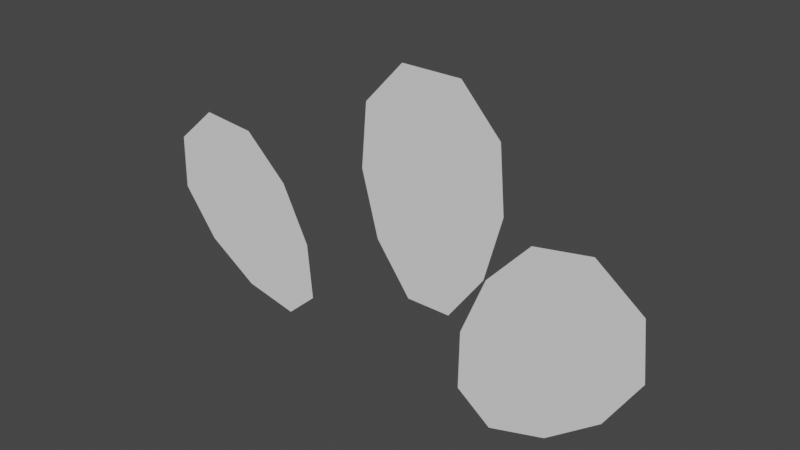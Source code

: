 # Source: flowers.blend  (saved by Blender 3.6.11; exported with 4.5.12 LTS)
import bpy
from mathutils import Matrix  # noqa: F401  (used for matrix-valued properties, if any)

bpy.ops.wm.read_factory_settings(use_empty=True)
scene = bpy.context.scene
scene.name = 'Scene'

# ---- collections
col_collection = bpy.data.collections.new('Collection'); scene.collection.children.link(col_collection)

# ---- world
world_world = bpy.data.worlds.new('World'); scene.world = world_world
world_world.use_nodes = True; world_world.node_tree.nodes.clear()
_N = world_world.node_tree.nodes; _L = world_world.node_tree.links
n0 = _N.new('ShaderNodeOutputWorld'); n0.name = 'World Output'; n0.location = (300, 300)
n1 = _N.new('ShaderNodeBackground'); n1.name = 'Background'; n1.location = (10, 300)
n1.inputs[0].default_value = (0.05088, 0.05088, 0.05088, 1.0)
_L.new(n1.outputs[0], n0.inputs[0])
n0.is_active_output = True
world_world.color = (0.05088, 0.05088, 0.05088)
world_world.use_sun_shadow = False
world_world.sun_shadow_jitter_overblur = 0.0

# ---- meshes
me_plane = bpy.data.meshes.new('Plane')
me_plane.from_pydata([(-0.5064, -0.01392, 0.07579), (-0.6522, -0.01392, 0.1728), (-0.7518, -0.01392, 0.3086), (-0.7479, -0.01392, 0.462), (-0.6296, -0.01392, 0.566), (-0.4767, -0.01392, 0.5508), (-0.3545, -0.01392, 0.435), (-0.2768, -0.01392, 0.2779), (-0.3518, -0.01392, 0.04229), (-0.2631, -0.01392, 0.1204), (0.06704, 0.1573, 0.1146), (-0.06904, 0.1573, 0.1146), (0.1751, 0.1573, 0.2611), (0.2275, 0.1573, 0.4559), (0.21, 0.1573, 0.649), (0.08942, 0.1573, 0.7786), (-0.09192, 0.1573, 0.7786), (-0.212, 0.1573, 0.6491), (-0.2293, 0.1573, 0.4559), (-0.1771, 0.1573, 0.2612), (0.2865, -0.08751, 0.2734), (0.3527, -0.08751, 0.4356), (0.4661, -0.08751, 0.5601), (0.6172, -0.08751, 0.5866), (0.7426, -0.08751, 0.4913), (0.758, -0.08751, 0.3384), (0.6687, -0.08751, 0.1956), (0.5301, -0.08751, 0.08842), (0.2843, -0.08751, 0.1153), (0.3784, -0.08751, 0.04383)], [], [(9, 8, 0, 1, 2, 3, 4, 5, 6, 7), (10, 11, 19, 18, 17, 16, 15, 14, 13, 12), (29, 28, 20, 21, 22, 23, 24, 25, 26, 27)])
_uv = me_plane.uv_layers.new(name='UVMap')
_uv.uv.foreach_set('vector', [0.517, 0.5001, 0.6194, 0.5001, 0.7007, 0.6104, 0.74, 0.757, 0.727, 0.9024, 0.6366, 0.9999, 0.5002, 0.9998, 0.4094, 0.9023, 0.3962, 0.757, 0.4356, 0.6104, 0.1392, 0.0001306, 0.2571, 0.0001306, 0.3507, 0.1271, 0.396, 0.2959, 0.381, 0.4633, 0.2769, 0.5755, 0.1198, 0.5755, 0.01528, 0.4632, 0.0001306, 0.2959, 0.04551, 0.1271, 0.517, 0.0001306, 0.6194, 0.0001306, 0.7007, 0.1104, 0.74, 0.257, 0.727, 0.4024, 0.6366, 0.4999, 0.5002, 0.4998, 0.4094, 0.4023, 0.3962, 0.257, 0.4356, 0.1104])
me_plane.update()
me_plane.normals_split_custom_set([tuple(v) for v in zip(*[iter([-1.414e-07, 1.0, -1.404e-07, -1.414e-07, 1.0, -1.404e-07, -1.414e-07, 1.0, -1.404e-07, -1.414e-07, 1.0, -1.404e-07, -1.414e-07, 1.0, -1.404e-07, -1.414e-07, 1.0, -1.404e-07, -1.414e-07, 1.0, -1.404e-07, -1.414e-07, 1.0, -1.404e-07, -1.414e-07, 1.0, -1.404e-07, -1.414e-07, 1.0, -1.404e-07, -1.922e-07, 1.0, -2.733e-08, -1.922e-07, 1.0, -2.733e-08, -1.922e-07, 1.0, -2.733e-08, -1.922e-07, 1.0, -2.733e-08, -1.922e-07, 1.0, -2.733e-08, -1.922e-07, 1.0, -2.733e-08, -1.922e-07, 1.0, -2.733e-08, -1.922e-07, 1.0, -2.733e-08, -1.922e-07, 1.0, -2.733e-08, -1.922e-07, 1.0, -2.733e-08, -1.687e-07, 1.0, 1.035e-07, -1.687e-07, 1.0, 1.035e-07, -1.687e-07, 1.0, 1.035e-07, -1.687e-07, 1.0, 1.035e-07, -1.687e-07, 1.0, 1.035e-07, -1.687e-07, 1.0, 1.035e-07, -1.687e-07, 1.0, 1.035e-07, -1.687e-07, 1.0, 1.035e-07, -1.687e-07, 1.0, 1.035e-07, -1.687e-07, 1.0, 1.035e-07])] * 3)])

# ---- objects
ob_flowers = bpy.data.objects.new('Flowers', me_plane)

# ---- transforms, parenting, visibility, modifiers, constraints
ob_flowers.location = (0.0, 0.0, 0.0)
ob_flowers.rotation_mode = 'QUATERNION'
ob_flowers.rotation_quaternion = (1.0, 0.0, 0.0, 0.0)

# ---- collection membership
scene.collection.objects.link(ob_flowers)

# ---- scene / render settings (as saved in the file)
scene.frame_start = 1; scene.frame_end = 250; scene.frame_set(1)
scene.render.engine = 'BLENDER_EEVEE_NEXT'
scene.cycles.sampling_pattern = 'TABULATED_SOBOL'
scene.view_settings.view_transform = 'Filmic'
bpy.context.view_layer.update()

# ---- added for rendering (the .blend has no active camera and no usable light): camera, sun
cam_auto = bpy.data.cameras.new('AutoCamera')
cam_auto.lens = 50.0
cam_auto.sensor_width = 36.0
cam_auto.clip_end = 1000.0
ob_auto_camera = bpy.data.objects.new('AutoCamera', cam_auto)
scene.collection.objects.link(ob_auto_camera)
ob_auto_camera.location = (1.57369, -1.8498, 1.66693)
ob_auto_camera.rotation_euler = (1.09748, -7.21219e-08, 0.694738)
scene.camera = ob_auto_camera
light_auto_sun = bpy.data.lights.new('AutoSun', 'SUN')
light_auto_sun.energy = 3.0
light_auto_sun.angle = 0.0523599
ob_auto_sun = bpy.data.objects.new('AutoSun', light_auto_sun)
scene.collection.objects.link(ob_auto_sun)
ob_auto_sun.rotation_euler = (0.872665, 0.174533, 0.523599)
bpy.context.view_layer.update()
